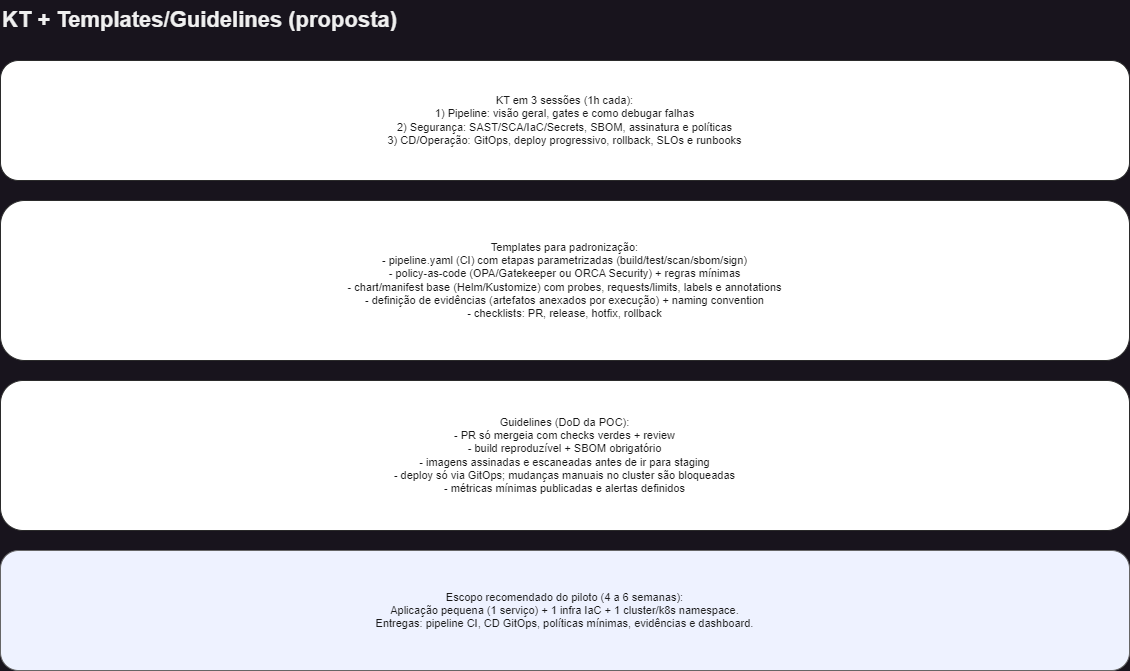

The diagram above was exported from draw.io. Its source (the exported page's mxGraphModel, read from the mxfile embedded in the PNG):
<mxGraphModel dx="1674" dy="907" grid="1" gridSize="10" guides="1" tooltips="1" connect="1" arrows="1" fold="1" page="1" pageScale="1" pageWidth="1169" pageHeight="827" math="0" shadow="0">
  <root>
    <mxCell id="0" />
    <mxCell id="1" parent="0" />
    <mxCell id="2" value="KT + Templates/Guidelines (proposta)" style="text;html=1;align=left;verticalAlign=middle;whiteSpace=wrap;strokeColor=none;fillColor=none;fontSize=22;fontStyle=1;" parent="1" vertex="1">
      <mxGeometry x="20" y="20" width="1129" height="40" as="geometry" />
    </mxCell>
    <mxCell id="3" value="&lt;font color=&quot;#1a1a1a&quot;&gt;KT em 3 sessões (1h cada):&lt;br&gt;1) Pipeline: visão geral, gates e como debugar falhas&lt;br&gt;2) Segurança: SAST/SCA/IaC/Secrets, SBOM, assinatura e políticas&lt;br&gt;3) CD/Operação: GitOps, deploy progressivo, rollback, SLOs e runbooks&lt;/font&gt;" style="rounded=1;whiteSpace=wrap;html=1;strokeColor=#2b2b2b;strokeWidth=1;fontSize=11;fillColor=#ffffff;" parent="1" vertex="1">
      <mxGeometry x="20" y="80" width="1129" height="120" as="geometry" />
    </mxCell>
    <mxCell id="4" value="&lt;font color=&quot;#1a1a1a&quot;&gt;Templates para padronização:&lt;br&gt;- pipeline.yaml (CI) com etapas parametrizadas (build/test/scan/sbom/sign)&lt;br&gt;- policy-as-code (OPA/Gatekeeper ou ORCA Security) + regras mínimas&lt;br&gt;- chart/manifest base (Helm/Kustomize) com probes, requests/limits, labels e annotations&lt;br&gt;- definição de evidências (artefatos anexados por execução) + naming convention&lt;br&gt;- checklists: PR, release, hotfix, rollback&lt;/font&gt;" style="rounded=1;whiteSpace=wrap;html=1;strokeColor=#2b2b2b;strokeWidth=1;fontSize=11;fillColor=#ffffff;" parent="1" vertex="1">
      <mxGeometry x="20" y="220" width="1129" height="160" as="geometry" />
    </mxCell>
    <mxCell id="5" value="&lt;font color=&quot;#1a1a1a&quot;&gt;Guidelines (DoD da POC):&lt;br&gt;- PR só mergeia com checks verdes + review&lt;br&gt;- build reproduzível + SBOM obrigatório&lt;br&gt;- imagens assinadas e escaneadas antes de ir para staging&lt;br&gt;- deploy só via GitOps; mudanças manuais no cluster são bloqueadas&lt;br&gt;- métricas mínimas publicadas e alertas definidos&lt;/font&gt;" style="rounded=1;whiteSpace=wrap;html=1;strokeColor=#2b2b2b;strokeWidth=1;fontSize=11;fillColor=#ffffff;" parent="1" vertex="1">
      <mxGeometry x="20" y="400" width="1129" height="150" as="geometry" />
    </mxCell>
    <mxCell id="6" value="&lt;font color=&quot;#1a1a1a&quot;&gt;Escopo recomendado do piloto (4 a 6 semanas):&lt;br&gt;Aplicação pequena (1 serviço) + 1 infra IaC + 1 cluster/k8s namespace.&lt;br&gt;Entregas: pipeline CI, CD GitOps, políticas mínimas, evidências e dashboard.&lt;/font&gt;" style="rounded=1;whiteSpace=wrap;html=1;strokeColor=#666666;strokeWidth=1;fontSize=11;fillColor=#eef2ff;" parent="1" vertex="1">
      <mxGeometry x="20" y="570" width="1129" height="120" as="geometry" />
    </mxCell>
  </root>
</mxGraphModel>